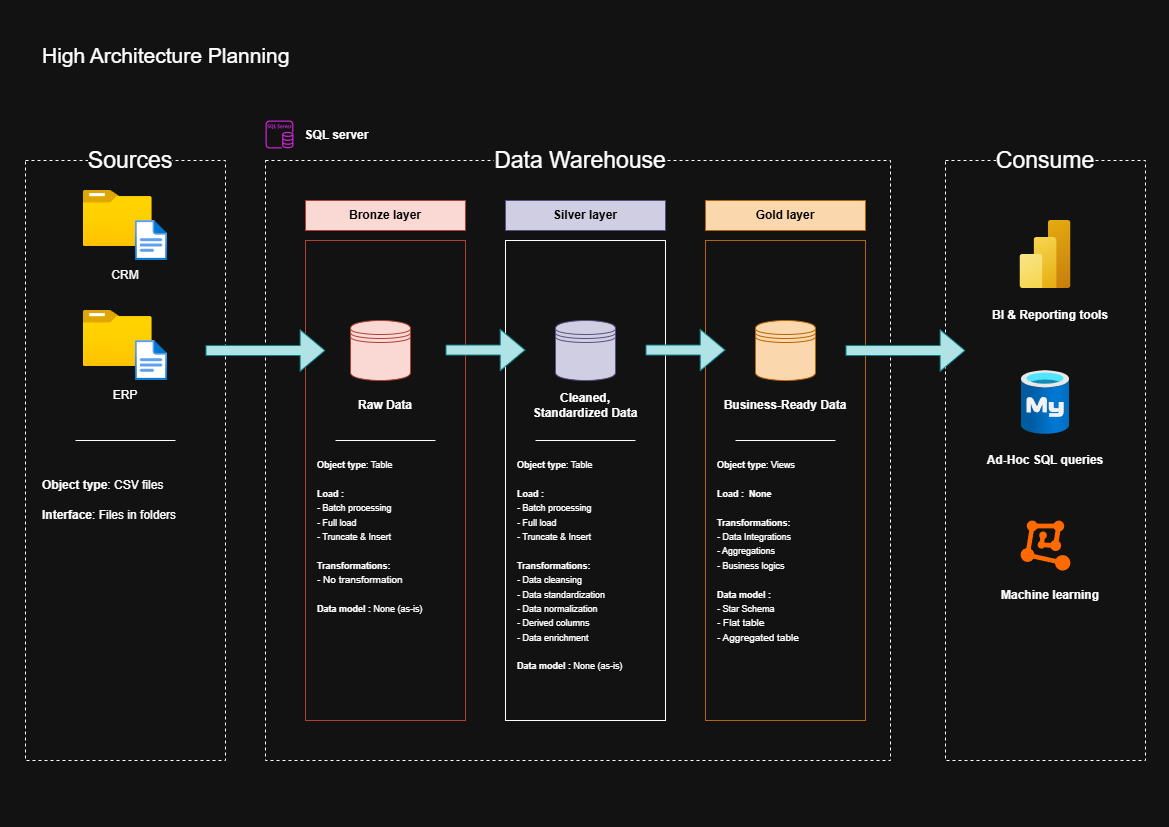

The diagram above was exported from draw.io. Its source (the exported page's mxGraphModel, read from the mxfile embedded in the PNG):
<mxGraphModel dx="1412" dy="827" grid="1" gridSize="10" guides="1" tooltips="1" connect="1" arrows="1" fold="1" page="1" pageScale="1" pageWidth="1169" pageHeight="827" background="none" math="0" shadow="0">
  <root>
    <mxCell id="0" />
    <mxCell id="1" parent="0" />
    <mxCell id="lUy-RZjiu3iA1EzbqGIy-2" parent="1" style="rounded=0;whiteSpace=wrap;html=1;fillColor=none;dashed=1;" value="" vertex="1">
      <mxGeometry height="600" width="200" x="25" y="160" as="geometry" />
    </mxCell>
    <mxCell id="lUy-RZjiu3iA1EzbqGIy-3" parent="1" style="rounded=0;whiteSpace=wrap;html=1;strokeColor=none;fillColor=none;imageWidth=24;spacingTop=0;spacing=2;spacingLeft=10;spacingRight=10;labelBackgroundColor=default;fontSize=23;" value="Sources" vertex="1">
      <mxGeometry height="40" width="120" x="70" y="140" as="geometry" />
    </mxCell>
    <mxCell id="lUy-RZjiu3iA1EzbqGIy-5" parent="1" style="rounded=0;whiteSpace=wrap;html=1;fillColor=none;dashed=1;perimeterSpacing=0;absoluteArcSize=0;glass=0;shadow=0;" value="" vertex="1">
      <mxGeometry height="600" width="625" x="265" y="160" as="geometry" />
    </mxCell>
    <mxCell id="lUy-RZjiu3iA1EzbqGIy-4" parent="1" style="rounded=0;whiteSpace=wrap;html=1;strokeColor=none;fillColor=none;imageWidth=24;spacingTop=0;spacing=2;spacingLeft=10;spacingRight=10;labelBackgroundColor=default;fontSize=23;" value="Data Warehouse" vertex="1">
      <mxGeometry height="40" width="230" x="465" y="140" as="geometry" />
    </mxCell>
    <mxCell id="lUy-RZjiu3iA1EzbqGIy-8" parent="1" style="rounded=0;whiteSpace=wrap;html=1;fillColor=none;dashed=1;" value="" vertex="1">
      <mxGeometry height="600" width="200" x="945" y="160" as="geometry" />
    </mxCell>
    <mxCell id="lUy-RZjiu3iA1EzbqGIy-9" parent="1" style="rounded=0;whiteSpace=wrap;html=1;strokeColor=none;fillColor=none;imageWidth=24;spacingTop=0;spacing=2;spacingLeft=10;spacingRight=10;labelBackgroundColor=default;fontSize=23;" value="Consume" vertex="1">
      <mxGeometry height="40" width="120" x="985" y="140" as="geometry" />
    </mxCell>
    <mxCell id="lUy-RZjiu3iA1EzbqGIy-10" parent="1" style="rounded=0;whiteSpace=wrap;html=1;strokeColor=#ae4132;fillColor=#fad9d5;imageWidth=24;spacingTop=0;spacing=2;spacingLeft=10;spacingRight=10;fontColor=#000000;fontStyle=1" value="Bronze layer" vertex="1">
      <mxGeometry height="30" width="160" x="305" y="200" as="geometry" />
    </mxCell>
    <mxCell id="lUy-RZjiu3iA1EzbqGIy-11" parent="1" style="rounded=0;whiteSpace=wrap;html=1;imageWidth=24;spacingTop=0;spacing=2;spacingLeft=10;spacingRight=10;fillColor=#d0cee2;strokeColor=#56517e;fontColor=#000000;fontStyle=1" value="Silver layer" vertex="1">
      <mxGeometry height="30" width="160" x="505" y="200" as="geometry" />
    </mxCell>
    <mxCell id="lUy-RZjiu3iA1EzbqGIy-12" parent="1" style="rounded=0;whiteSpace=wrap;html=1;strokeColor=#b46504;fillColor=#fad7ac;imageWidth=24;spacingTop=0;spacing=2;spacingLeft=10;spacingRight=10;fontColor=#000000;fontStyle=1" value="Gold layer" vertex="1">
      <mxGeometry height="30" width="160" x="705" y="200" as="geometry" />
    </mxCell>
    <mxCell id="lUy-RZjiu3iA1EzbqGIy-16" connectable="0" parent="1" style="group" value="" vertex="1">
      <mxGeometry height="100" width="84.46000000000001" x="82.76999999999998" y="190" as="geometry" />
    </mxCell>
    <mxCell id="lUy-RZjiu3iA1EzbqGIy-14" parent="lUy-RZjiu3iA1EzbqGIy-16" style="image;aspect=fixed;html=1;points=[];align=center;fontSize=12;image=img/lib/azure2/general/Folder_Blank.svg;" value="" vertex="1">
      <mxGeometry height="56.00000000000001" width="69" as="geometry" />
    </mxCell>
    <mxCell id="lUy-RZjiu3iA1EzbqGIy-15" parent="lUy-RZjiu3iA1EzbqGIy-16" style="image;aspect=fixed;html=1;points=[];align=center;fontSize=12;image=img/lib/azure2/general/File.svg;" value="" vertex="1">
      <mxGeometry height="40" width="32.46" x="52" y="30" as="geometry" />
    </mxCell>
    <mxCell id="lUy-RZjiu3iA1EzbqGIy-17" parent="lUy-RZjiu3iA1EzbqGIy-16" style="text;html=1;whiteSpace=wrap;strokeColor=none;fillColor=none;align=center;verticalAlign=middle;rounded=0;" value="CRM" vertex="1">
      <mxGeometry height="30" width="60" x="12.230000000000018" y="70" as="geometry" />
    </mxCell>
    <mxCell id="lUy-RZjiu3iA1EzbqGIy-18" connectable="0" parent="1" style="group" value="" vertex="1">
      <mxGeometry height="100" width="84.46000000000001" x="82.77000000000001" y="310" as="geometry" />
    </mxCell>
    <mxCell id="lUy-RZjiu3iA1EzbqGIy-19" parent="lUy-RZjiu3iA1EzbqGIy-18" style="image;aspect=fixed;html=1;points=[];align=center;fontSize=12;image=img/lib/azure2/general/Folder_Blank.svg;" value="" vertex="1">
      <mxGeometry height="56.00000000000001" width="69" as="geometry" />
    </mxCell>
    <mxCell id="lUy-RZjiu3iA1EzbqGIy-20" parent="lUy-RZjiu3iA1EzbqGIy-18" style="image;aspect=fixed;html=1;points=[];align=center;fontSize=12;image=img/lib/azure2/general/File.svg;" value="" vertex="1">
      <mxGeometry height="40" width="32.46" x="52" y="30" as="geometry" />
    </mxCell>
    <mxCell id="lUy-RZjiu3iA1EzbqGIy-21" parent="lUy-RZjiu3iA1EzbqGIy-18" style="text;html=1;whiteSpace=wrap;strokeColor=none;fillColor=none;align=center;verticalAlign=middle;rounded=0;" value="ERP" vertex="1">
      <mxGeometry height="30" width="60" x="12.230000000000018" y="70" as="geometry" />
    </mxCell>
    <mxCell id="lUy-RZjiu3iA1EzbqGIy-22" edge="1" parent="1" style="endArrow=none;html=1;rounded=0;" value="">
      <mxGeometry height="50" relative="1" width="50" as="geometry">
        <mxPoint x="75" y="440" as="sourcePoint" />
        <mxPoint x="175" y="440" as="targetPoint" />
      </mxGeometry>
    </mxCell>
    <mxCell id="lUy-RZjiu3iA1EzbqGIy-23" parent="1" style="text;html=1;whiteSpace=wrap;strokeColor=none;fillColor=none;align=left;verticalAlign=middle;rounded=0;" value="&lt;b&gt;Object type&lt;/b&gt;: CSV files" vertex="1">
      <mxGeometry height="30" width="130" x="40" y="470" as="geometry" />
    </mxCell>
    <mxCell id="lUy-RZjiu3iA1EzbqGIy-24" parent="1" style="text;html=1;whiteSpace=wrap;strokeColor=none;fillColor=none;align=left;verticalAlign=middle;rounded=0;" value="&lt;b&gt;Interface&lt;/b&gt;: Files in folders" vertex="1">
      <mxGeometry height="30" width="140" x="40" y="500" as="geometry" />
    </mxCell>
    <mxCell id="lUy-RZjiu3iA1EzbqGIy-27" parent="1" style="rounded=0;whiteSpace=wrap;html=1;fillColor=none;strokeColor=#ae4132;" value="" vertex="1">
      <mxGeometry height="480" width="160" x="305" y="240" as="geometry" />
    </mxCell>
    <mxCell id="lUy-RZjiu3iA1EzbqGIy-28" parent="1" style="rounded=0;whiteSpace=wrap;html=1;fillColor=none;strokeColor=default;gradientColor=default;" value="" vertex="1">
      <mxGeometry height="480" width="160" x="505" y="240" as="geometry" />
    </mxCell>
    <mxCell id="lUy-RZjiu3iA1EzbqGIy-29" parent="1" style="rounded=0;whiteSpace=wrap;html=1;fillColor=none;strokeColor=#b46504;" value="" vertex="1">
      <mxGeometry height="480" width="160" x="705" y="240" as="geometry" />
    </mxCell>
    <mxCell id="lUy-RZjiu3iA1EzbqGIy-30" edge="1" parent="1" style="endArrow=none;html=1;rounded=0;" value="">
      <mxGeometry height="50" relative="1" width="50" as="geometry">
        <mxPoint x="335" y="440" as="sourcePoint" />
        <mxPoint x="435" y="440" as="targetPoint" />
      </mxGeometry>
    </mxCell>
    <mxCell id="lUy-RZjiu3iA1EzbqGIy-31" edge="1" parent="1" style="endArrow=none;html=1;rounded=0;" value="">
      <mxGeometry height="50" relative="1" width="50" as="geometry">
        <mxPoint x="535" y="440" as="sourcePoint" />
        <mxPoint x="635" y="440" as="targetPoint" />
      </mxGeometry>
    </mxCell>
    <mxCell id="lUy-RZjiu3iA1EzbqGIy-32" edge="1" parent="1" style="endArrow=none;html=1;rounded=0;" value="">
      <mxGeometry height="50" relative="1" width="50" as="geometry">
        <mxPoint x="735" y="440" as="sourcePoint" />
        <mxPoint x="835" y="440" as="targetPoint" />
      </mxGeometry>
    </mxCell>
    <mxCell id="lUy-RZjiu3iA1EzbqGIy-34" parent="1" style="text;html=1;whiteSpace=wrap;strokeColor=none;fillColor=none;align=left;verticalAlign=top;rounded=0;" value="&lt;font style=&quot;font-size: 9px;&quot;&gt;&lt;b style=&quot;&quot;&gt;Object type&lt;/b&gt;: Table&lt;/font&gt;&lt;div&gt;&lt;font style=&quot;font-size: 9px;&quot;&gt;&lt;br&gt;&lt;/font&gt;&lt;div&gt;&lt;b&gt;&lt;font style=&quot;font-size: 9px;&quot;&gt;Load :&amp;nbsp;&lt;/font&gt;&lt;/b&gt;&lt;div&gt;&lt;font style=&quot;font-size: 9px;&quot;&gt;- Batch processing&lt;/font&gt;&lt;/div&gt;&lt;div&gt;&lt;font style=&quot;font-size: 9px;&quot;&gt;- Full load&lt;/font&gt;&lt;/div&gt;&lt;/div&gt;&lt;/div&gt;&lt;div&gt;&lt;span style=&quot;color: light-dark(rgb(0, 0, 0), rgb(255, 255, 255)); background-color: transparent;&quot;&gt;&lt;font style=&quot;font-size: 9px;&quot;&gt;- Truncate &amp;amp; Insert&lt;/font&gt;&lt;/span&gt;&lt;b&gt;&lt;font style=&quot;font-size: 9px;&quot;&gt;&lt;/font&gt;&lt;/b&gt;&lt;/div&gt;&lt;div&gt;&lt;b&gt;&lt;font style=&quot;font-size: 9px;&quot;&gt;&lt;br&gt;&lt;/font&gt;&lt;/b&gt;&lt;/div&gt;&lt;div&gt;&lt;b&gt;&lt;font style=&quot;font-size: 9px;&quot;&gt;Transformations:&amp;nbsp;&lt;/font&gt;&lt;/b&gt;&lt;/div&gt;&lt;div&gt;&lt;font size=&quot;1&quot;&gt;- No transformation&lt;/font&gt;&lt;/div&gt;&lt;div&gt;&lt;b&gt;&lt;font style=&quot;font-size: 9px;&quot;&gt;&lt;br&gt;&lt;/font&gt;&lt;/b&gt;&lt;/div&gt;&lt;div&gt;&lt;font style=&quot;font-size: 9px;&quot;&gt;&lt;b&gt;Data model :&lt;/b&gt; None (as-is)&lt;/font&gt;&lt;/div&gt;" vertex="1">
      <mxGeometry height="190" width="140" x="315" y="450" as="geometry" />
    </mxCell>
    <mxCell id="lUy-RZjiu3iA1EzbqGIy-35" edge="1" parent="1" style="shape=flexArrow;endArrow=classic;html=1;rounded=0;exitX=0.688;exitY=0.393;exitDx=0;exitDy=0;exitPerimeter=0;endWidth=30.476190476190474;endSize=7.933333333333333;fillColor=#b0e3e6;strokeColor=#0e8088;" value="">
      <mxGeometry height="50" relative="1" width="50" as="geometry">
        <mxPoint x="204.99999999999991" y="350.03999999999996" as="sourcePoint" />
        <mxPoint x="324.91999999999996" y="350" as="targetPoint" />
      </mxGeometry>
    </mxCell>
    <mxCell id="lUy-RZjiu3iA1EzbqGIy-36" edge="1" parent="1" style="shape=flexArrow;endArrow=classic;html=1;rounded=0;exitX=0.688;exitY=0.393;exitDx=0;exitDy=0;exitPerimeter=0;endWidth=30.476190476190474;endSize=7.933333333333333;fillColor=#b0e3e6;strokeColor=#0e8088;" value="">
      <mxGeometry height="50" relative="1" width="50" as="geometry">
        <mxPoint x="445" y="349.55999999999995" as="sourcePoint" />
        <mxPoint x="525" y="349.52" as="targetPoint" />
      </mxGeometry>
    </mxCell>
    <mxCell id="lUy-RZjiu3iA1EzbqGIy-38" edge="1" parent="1" style="shape=flexArrow;endArrow=classic;html=1;rounded=0;exitX=0.688;exitY=0.393;exitDx=0;exitDy=0;exitPerimeter=0;endWidth=30.476190476190474;endSize=7.933333333333333;fillColor=#b0e3e6;strokeColor=#0e8088;" value="">
      <mxGeometry height="50" relative="1" width="50" as="geometry">
        <mxPoint x="845" y="350.03999999999996" as="sourcePoint" />
        <mxPoint x="964.9200000000001" y="350" as="targetPoint" />
      </mxGeometry>
    </mxCell>
    <mxCell id="lUy-RZjiu3iA1EzbqGIy-39" parent="1" style="shape=datastore;whiteSpace=wrap;html=1;fillColor=#fad9d5;strokeColor=#ae4132;" value="" vertex="1">
      <mxGeometry height="60" width="60" x="350" y="320" as="geometry" />
    </mxCell>
    <mxCell id="lUy-RZjiu3iA1EzbqGIy-40" parent="1" style="shape=datastore;whiteSpace=wrap;html=1;fillColor=#d0cee2;strokeColor=#56517e;" value="" vertex="1">
      <mxGeometry height="60" width="60" x="555" y="320" as="geometry" />
    </mxCell>
    <mxCell id="lUy-RZjiu3iA1EzbqGIy-41" edge="1" parent="1" style="shape=flexArrow;endArrow=classic;html=1;rounded=0;exitX=0.688;exitY=0.393;exitDx=0;exitDy=0;exitPerimeter=0;endWidth=30.476190476190474;endSize=7.933333333333333;fillColor=#b0e3e6;strokeColor=#0e8088;" value="">
      <mxGeometry height="50" relative="1" width="50" as="geometry">
        <mxPoint x="645" y="349.55999999999995" as="sourcePoint" />
        <mxPoint x="725" y="349.52" as="targetPoint" />
      </mxGeometry>
    </mxCell>
    <mxCell id="lUy-RZjiu3iA1EzbqGIy-42" parent="1" style="shape=datastore;whiteSpace=wrap;html=1;fillColor=#fad7ac;strokeColor=#b46504;" value="" vertex="1">
      <mxGeometry height="60" width="60" x="755" y="320" as="geometry" />
    </mxCell>
    <mxCell id="lUy-RZjiu3iA1EzbqGIy-43" parent="1" style="text;html=1;whiteSpace=wrap;strokeColor=none;fillColor=none;align=center;verticalAlign=middle;rounded=0;" value="&lt;b&gt;Raw Data&lt;/b&gt;" vertex="1">
      <mxGeometry height="30" width="130" x="320" y="390" as="geometry" />
    </mxCell>
    <mxCell id="lUy-RZjiu3iA1EzbqGIy-44" parent="1" style="text;html=1;whiteSpace=wrap;strokeColor=none;fillColor=none;align=center;verticalAlign=middle;rounded=0;" value="&lt;b&gt;Cleaned, Standardized Data&lt;/b&gt;" vertex="1">
      <mxGeometry height="30" width="130" x="520" y="390" as="geometry" />
    </mxCell>
    <mxCell id="lUy-RZjiu3iA1EzbqGIy-45" parent="1" style="text;html=1;whiteSpace=wrap;strokeColor=none;fillColor=none;align=center;verticalAlign=middle;rounded=0;" value="&lt;b&gt;Business-Ready Data&lt;/b&gt;" vertex="1">
      <mxGeometry height="30" width="130" x="720" y="390" as="geometry" />
    </mxCell>
    <mxCell id="lUy-RZjiu3iA1EzbqGIy-47" parent="1" style="text;html=1;whiteSpace=wrap;strokeColor=none;fillColor=none;align=left;verticalAlign=top;rounded=0;" value="&lt;font style=&quot;font-size: 9px;&quot;&gt;&lt;b style=&quot;&quot;&gt;Object type&lt;/b&gt;: Table&lt;/font&gt;&lt;div&gt;&lt;font style=&quot;font-size: 9px;&quot;&gt;&lt;br&gt;&lt;/font&gt;&lt;div&gt;&lt;b&gt;&lt;font style=&quot;font-size: 9px;&quot;&gt;Load :&amp;nbsp;&lt;/font&gt;&lt;/b&gt;&lt;div&gt;&lt;span style=&quot;background-color: transparent; color: light-dark(rgb(0, 0, 0), rgb(255, 255, 255));&quot;&gt;&lt;font style=&quot;font-size: 9px;&quot;&gt;- Batch processing&lt;/font&gt;&lt;/span&gt;&lt;/div&gt;&lt;div&gt;&lt;span style=&quot;background-color: transparent; color: light-dark(rgb(0, 0, 0), rgb(255, 255, 255));&quot;&gt;&lt;font style=&quot;font-size: 9px;&quot;&gt;- Full load&lt;/font&gt;&lt;/span&gt;&lt;/div&gt;&lt;div&gt;&lt;span style=&quot;background-color: transparent; color: light-dark(rgb(0, 0, 0), rgb(255, 255, 255));&quot;&gt;&lt;font style=&quot;font-size: 9px;&quot;&gt;- Truncate &amp;amp; Insert&lt;/font&gt;&lt;/span&gt;&lt;/div&gt;&lt;/div&gt;&lt;/div&gt;&lt;div&gt;&lt;b&gt;&lt;font style=&quot;font-size: 9px;&quot;&gt;&lt;br&gt;&lt;/font&gt;&lt;/b&gt;&lt;/div&gt;&lt;div&gt;&lt;b&gt;&lt;font style=&quot;font-size: 9px;&quot;&gt;Transformations:&amp;nbsp;&lt;/font&gt;&lt;/b&gt;&lt;/div&gt;&lt;div&gt;&lt;font style=&quot;font-size: 9px;&quot;&gt;- Data cleansing&lt;/font&gt;&lt;/div&gt;&lt;div&gt;&lt;font style=&quot;font-size: 9px;&quot;&gt;- Data standardization&lt;/font&gt;&lt;/div&gt;&lt;div&gt;&lt;font style=&quot;font-size: 9px;&quot;&gt;- Data normalization&lt;/font&gt;&lt;/div&gt;&lt;div&gt;&lt;font style=&quot;font-size: 9px;&quot;&gt;- Derived columns&lt;/font&gt;&lt;/div&gt;&lt;div&gt;&lt;font style=&quot;font-size: 9px;&quot;&gt;- Data enrichment&lt;/font&gt;&lt;/div&gt;&lt;div&gt;&lt;b&gt;&lt;font style=&quot;font-size: 9px;&quot;&gt;&lt;br&gt;&lt;/font&gt;&lt;/b&gt;&lt;/div&gt;&lt;div&gt;&lt;font style=&quot;font-size: 9px;&quot;&gt;&lt;b&gt;Data model : &lt;/b&gt;None (as-is)&lt;/font&gt;&lt;/div&gt;" vertex="1">
      <mxGeometry height="220" width="140" x="515" y="450" as="geometry" />
    </mxCell>
    <mxCell id="lUy-RZjiu3iA1EzbqGIy-48" parent="1" style="text;html=1;whiteSpace=wrap;strokeColor=none;fillColor=none;align=left;verticalAlign=top;rounded=0;" value="&lt;font style=&quot;font-size: 9px;&quot;&gt;&lt;b style=&quot;&quot;&gt;Object type&lt;/b&gt;: Views&lt;/font&gt;&lt;div&gt;&lt;font style=&quot;font-size: 9px;&quot;&gt;&lt;br&gt;&lt;/font&gt;&lt;div&gt;&lt;b&gt;&lt;font style=&quot;font-size: 9px;&quot;&gt;Load :&amp;nbsp; None&lt;/font&gt;&lt;/b&gt;&lt;/div&gt;&lt;/div&gt;&lt;div&gt;&lt;b&gt;&lt;font style=&quot;font-size: 9px;&quot;&gt;&lt;br&gt;&lt;/font&gt;&lt;/b&gt;&lt;/div&gt;&lt;div&gt;&lt;b&gt;&lt;font style=&quot;font-size: 9px;&quot;&gt;Transformations:&amp;nbsp;&lt;/font&gt;&lt;/b&gt;&lt;/div&gt;&lt;div&gt;&lt;font style=&quot;font-size: 9px;&quot;&gt;- Data Integrations&lt;/font&gt;&lt;/div&gt;&lt;div&gt;&lt;font style=&quot;font-size: 9px;&quot;&gt;- Aggregations&lt;/font&gt;&lt;/div&gt;&lt;div&gt;&lt;font style=&quot;font-size: 9px;&quot;&gt;- Business logics&lt;/font&gt;&lt;/div&gt;&lt;div&gt;&lt;b&gt;&lt;font style=&quot;font-size: 9px;&quot;&gt;&lt;br&gt;&lt;/font&gt;&lt;/b&gt;&lt;/div&gt;&lt;div&gt;&lt;b&gt;&lt;font style=&quot;font-size: 9px;&quot;&gt;Data model :&lt;/font&gt;&lt;/b&gt;&lt;/div&gt;&lt;div&gt;&lt;font style=&quot;font-size: 9px;&quot;&gt;- Star Schema&lt;/font&gt;&lt;/div&gt;&lt;div&gt;&lt;font size=&quot;1&quot;&gt;- Flat table&lt;/font&gt;&lt;/div&gt;&lt;div&gt;&lt;font size=&quot;1&quot;&gt;- Aggregated table&lt;/font&gt;&lt;/div&gt;" vertex="1">
      <mxGeometry height="220" width="140" x="715" y="450" as="geometry" />
    </mxCell>
    <mxCell id="lUy-RZjiu3iA1EzbqGIy-49" parent="1" style="image;aspect=fixed;html=1;points=[];align=center;fontSize=12;image=img/lib/azure2/analytics/Power_BI_Embedded.svg;" value="" vertex="1">
      <mxGeometry height="68" width="51" x="1019.5" y="220" as="geometry" />
    </mxCell>
    <mxCell id="lUy-RZjiu3iA1EzbqGIy-50" parent="1" style="image;aspect=fixed;html=1;points=[];align=center;fontSize=12;image=img/lib/azure2/databases/Azure_Database_MySQL_Server.svg;" value="" vertex="1">
      <mxGeometry height="64" width="48" x="1021" y="370" as="geometry" />
    </mxCell>
    <mxCell id="lUy-RZjiu3iA1EzbqGIy-51" parent="1" style="points=[];aspect=fixed;html=1;align=center;shadow=0;dashed=0;fillColor=#FF6A00;strokeColor=none;shape=mxgraph.alibaba_cloud.machine_learning;" value="" vertex="1">
      <mxGeometry height="50.099999999999994" width="49.8" x="1020.0999999999999" y="520" as="geometry" />
    </mxCell>
    <mxCell id="lUy-RZjiu3iA1EzbqGIy-52" parent="1" style="text;html=1;whiteSpace=wrap;strokeColor=none;fillColor=none;align=center;verticalAlign=middle;rounded=0;" value="&lt;b&gt;BI &amp;amp; Reporting tools&lt;/b&gt;" vertex="1">
      <mxGeometry height="30" width="130" x="985" y="300" as="geometry" />
    </mxCell>
    <mxCell id="lUy-RZjiu3iA1EzbqGIy-53" parent="1" style="sketch=0;outlineConnect=0;fontColor=#232F3E;gradientColor=none;fillColor=#C925D1;strokeColor=none;dashed=0;verticalLabelPosition=bottom;verticalAlign=top;align=center;html=1;fontSize=12;fontStyle=0;aspect=fixed;pointerEvents=1;shape=mxgraph.aws4.rds_sql_server_instance;" value="" vertex="1">
      <mxGeometry height="28" width="28" x="265" y="120" as="geometry" />
    </mxCell>
    <mxCell id="lUy-RZjiu3iA1EzbqGIy-54" parent="1" style="text;html=1;whiteSpace=wrap;strokeColor=none;fillColor=none;align=center;verticalAlign=middle;rounded=0;" value="&lt;b&gt;SQL server&lt;/b&gt;" vertex="1">
      <mxGeometry height="30" width="87" x="293" y="120" as="geometry" />
    </mxCell>
    <mxCell id="lUy-RZjiu3iA1EzbqGIy-55" parent="1" style="text;html=1;whiteSpace=wrap;strokeColor=none;fillColor=none;align=center;verticalAlign=middle;rounded=0;" value="&lt;b&gt;Ad-Hoc SQL queries&lt;/b&gt;" vertex="1">
      <mxGeometry height="30" width="130" x="980" y="445" as="geometry" />
    </mxCell>
    <mxCell id="lUy-RZjiu3iA1EzbqGIy-56" parent="1" style="text;html=1;whiteSpace=wrap;strokeColor=none;fillColor=none;align=center;verticalAlign=middle;rounded=0;" value="&lt;b&gt;Machine learning&lt;/b&gt;" vertex="1">
      <mxGeometry height="30" width="130" x="985" y="580" as="geometry" />
    </mxCell>
    <mxCell id="lUy-RZjiu3iA1EzbqGIy-57" parent="1" style="text;html=1;whiteSpace=wrap;strokeColor=none;fillColor=none;align=left;verticalAlign=middle;rounded=0;fontSize=21;" value="High Architecture Planning" vertex="1">
      <mxGeometry height="30" width="250" x="40" y="40" as="geometry" />
    </mxCell>
  </root>
</mxGraphModel>